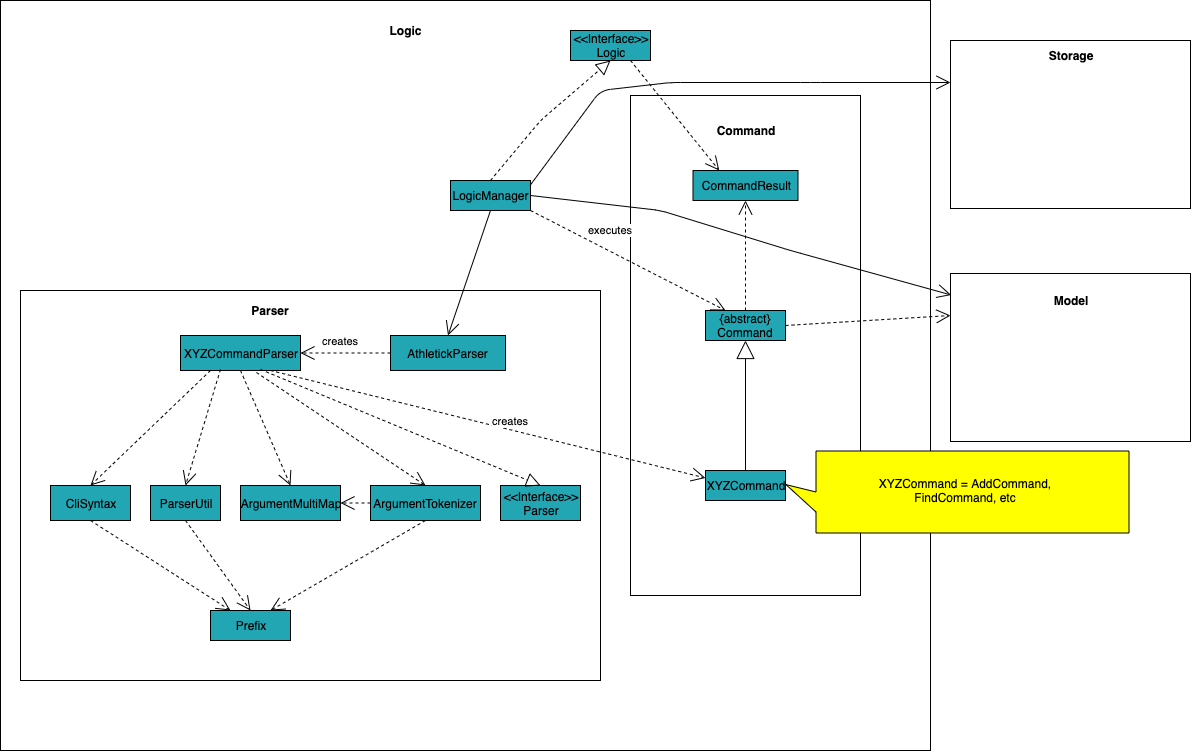

The diagram above was exported from draw.io. Its source (the exported page's mxGraphModel, read from the mxfile embedded in the PNG):
<mxGraphModel dx="1172" dy="478" grid="1" gridSize="10" guides="1" tooltips="1" connect="1" arrows="1" fold="1" page="1" pageScale="1" pageWidth="850" pageHeight="1100" math="0" shadow="0">
  <root>
    <mxCell id="0" />
    <mxCell id="1" parent="0" />
    <mxCell id="25jJpX7wZURjBDsMJGYk-1" value="" style="rounded=0;whiteSpace=wrap;html=1;" parent="1" vertex="1">
      <mxGeometry x="20" y="20" width="930" height="750" as="geometry" />
    </mxCell>
    <mxCell id="25jJpX7wZURjBDsMJGYk-2" value="" style="rounded=0;whiteSpace=wrap;html=1;" parent="1" vertex="1">
      <mxGeometry x="40" y="310" width="580" height="390" as="geometry" />
    </mxCell>
    <mxCell id="25jJpX7wZURjBDsMJGYk-3" value="" style="rounded=0;whiteSpace=wrap;html=1;" parent="1" vertex="1">
      <mxGeometry x="650" y="115" width="230" height="500" as="geometry" />
    </mxCell>
    <mxCell id="25jJpX7wZURjBDsMJGYk-4" value="" style="rounded=0;whiteSpace=wrap;html=1;" parent="1" vertex="1">
      <mxGeometry x="970" y="293" width="240" height="168" as="geometry" />
    </mxCell>
    <mxCell id="25jJpX7wZURjBDsMJGYk-6" value="CommandResult" style="rounded=0;whiteSpace=wrap;html=1;fillColor=#22a6b3;" parent="1" vertex="1">
      <mxGeometry x="712.5" y="190" width="105" height="30" as="geometry" />
    </mxCell>
    <mxCell id="25jJpX7wZURjBDsMJGYk-7" value="&lt;div&gt;&amp;lt;&amp;lt;Interface&amp;gt;&amp;gt;&lt;/div&gt;&lt;div&gt;Logic&lt;br&gt;&lt;/div&gt;" style="rounded=0;whiteSpace=wrap;html=1;fillColor=#22a6b3;" parent="1" vertex="1">
      <mxGeometry x="590" y="50" width="80" height="30" as="geometry" />
    </mxCell>
    <mxCell id="25jJpX7wZURjBDsMJGYk-8" value="Prefix" style="rounded=0;whiteSpace=wrap;html=1;fillColor=#22a6b3;" parent="1" vertex="1">
      <mxGeometry x="230" y="630" width="80" height="30" as="geometry" />
    </mxCell>
    <mxCell id="25jJpX7wZURjBDsMJGYk-9" value="CliSyntax" style="rounded=0;whiteSpace=wrap;html=1;fillColor=#22a6b3;" parent="1" vertex="1">
      <mxGeometry x="70" y="505" width="80" height="35" as="geometry" />
    </mxCell>
    <mxCell id="25jJpX7wZURjBDsMJGYk-10" value="ParserUtil" style="rounded=0;whiteSpace=wrap;html=1;fillColor=#22a6b3;" parent="1" vertex="1">
      <mxGeometry x="170" y="505" width="70" height="35" as="geometry" />
    </mxCell>
    <mxCell id="25jJpX7wZURjBDsMJGYk-11" value="ArgumentMultiMap" style="rounded=0;whiteSpace=wrap;html=1;fillColor=#22a6b3;" parent="1" vertex="1">
      <mxGeometry x="260" y="505" width="100" height="35" as="geometry" />
    </mxCell>
    <mxCell id="25jJpX7wZURjBDsMJGYk-12" value="ArgumentTokenizer" style="rounded=0;whiteSpace=wrap;html=1;fillColor=#22a6b3;" parent="1" vertex="1">
      <mxGeometry x="390" y="505" width="110" height="35" as="geometry" />
    </mxCell>
    <mxCell id="25jJpX7wZURjBDsMJGYk-13" value="&lt;div&gt;&amp;lt;&amp;lt;Interface&amp;gt;&amp;gt;&lt;/div&gt;&lt;div&gt;Parser&lt;br&gt;&lt;/div&gt;" style="rounded=0;whiteSpace=wrap;html=1;fillColor=#22a6b3;" parent="1" vertex="1">
      <mxGeometry x="520" y="505" width="80" height="35" as="geometry" />
    </mxCell>
    <mxCell id="25jJpX7wZURjBDsMJGYk-14" value="AthletickParser" style="rounded=0;whiteSpace=wrap;html=1;fillColor=#22a6b3;" parent="1" vertex="1">
      <mxGeometry x="410" y="355" width="115" height="35" as="geometry" />
    </mxCell>
    <mxCell id="25jJpX7wZURjBDsMJGYk-15" value="XYZCommandParser" style="rounded=0;whiteSpace=wrap;html=1;fillColor=#22a6b3;" parent="1" vertex="1">
      <mxGeometry x="200" y="355" width="120" height="35" as="geometry" />
    </mxCell>
    <mxCell id="25jJpX7wZURjBDsMJGYk-18" value="&lt;div&gt;{abstract}&lt;/div&gt;&lt;div&gt;Command&lt;br&gt;&lt;/div&gt;" style="rounded=0;whiteSpace=wrap;html=1;fillColor=#22a6b3;" parent="1" vertex="1">
      <mxGeometry x="725" y="330" width="80" height="30" as="geometry" />
    </mxCell>
    <mxCell id="25jJpX7wZURjBDsMJGYk-19" value="XYZCommand" style="rounded=0;whiteSpace=wrap;html=1;fillColor=#22a6b3;" parent="1" vertex="1">
      <mxGeometry x="725" y="490" width="80" height="30" as="geometry" />
    </mxCell>
    <mxCell id="25jJpX7wZURjBDsMJGYk-20" value="LogicManager" style="rounded=0;whiteSpace=wrap;html=1;fillColor=#22a6b3;" parent="1" vertex="1">
      <mxGeometry x="470" y="200" width="80" height="30" as="geometry" />
    </mxCell>
    <mxCell id="25jJpX7wZURjBDsMJGYk-21" value="&lt;b&gt;Model&lt;/b&gt;" style="text;html=1;strokeColor=none;fillColor=none;align=center;verticalAlign=middle;whiteSpace=wrap;rounded=0;" parent="1" vertex="1">
      <mxGeometry x="1070" y="310" width="40" height="20" as="geometry" />
    </mxCell>
    <mxCell id="25jJpX7wZURjBDsMJGYk-23" value="&lt;b&gt;Command&lt;/b&gt;" style="text;html=1;strokeColor=none;fillColor=none;align=center;verticalAlign=middle;whiteSpace=wrap;rounded=0;" parent="1" vertex="1">
      <mxGeometry x="745" y="140" width="40" height="20" as="geometry" />
    </mxCell>
    <mxCell id="25jJpX7wZURjBDsMJGYk-24" value="&lt;b&gt;Logic&lt;/b&gt;" style="text;html=1;strokeColor=none;fillColor=none;align=center;verticalAlign=middle;whiteSpace=wrap;rounded=0;" parent="1" vertex="1">
      <mxGeometry x="405" y="40" width="40" height="20" as="geometry" />
    </mxCell>
    <mxCell id="25jJpX7wZURjBDsMJGYk-25" value="&lt;b&gt;Parser&lt;/b&gt;" style="text;html=1;strokeColor=none;fillColor=none;align=center;verticalAlign=middle;whiteSpace=wrap;rounded=0;" parent="1" vertex="1">
      <mxGeometry x="270" y="320" width="40" height="20" as="geometry" />
    </mxCell>
    <mxCell id="25jJpX7wZURjBDsMJGYk-26" value="" style="endArrow=open;endSize=12;dashed=1;html=1;exitX=0.5;exitY=1;exitDx=0;exitDy=0;entryX=0.25;entryY=0;entryDx=0;entryDy=0;" parent="1" source="25jJpX7wZURjBDsMJGYk-9" target="25jJpX7wZURjBDsMJGYk-8" edge="1">
      <mxGeometry x="1" y="151" width="160" relative="1" as="geometry">
        <mxPoint x="100" y="610" as="sourcePoint" />
        <mxPoint x="260" y="610" as="targetPoint" />
        <mxPoint x="69" y="142" as="offset" />
      </mxGeometry>
    </mxCell>
    <mxCell id="25jJpX7wZURjBDsMJGYk-29" value="" style="endArrow=open;endSize=12;dashed=1;html=1;exitX=0.5;exitY=1;exitDx=0;exitDy=0;entryX=0.5;entryY=0;entryDx=0;entryDy=0;" parent="1" source="25jJpX7wZURjBDsMJGYk-10" target="25jJpX7wZURjBDsMJGYk-8" edge="1">
      <mxGeometry x="1" y="202" width="160" relative="1" as="geometry">
        <mxPoint x="330" y="590" as="sourcePoint" />
        <mxPoint x="490" y="590" as="targetPoint" />
        <mxPoint x="36" y="148" as="offset" />
      </mxGeometry>
    </mxCell>
    <mxCell id="25jJpX7wZURjBDsMJGYk-30" value="" style="endArrow=open;endSize=12;dashed=1;html=1;exitX=0.5;exitY=1;exitDx=0;exitDy=0;entryX=0.75;entryY=0;entryDx=0;entryDy=0;" parent="1" source="25jJpX7wZURjBDsMJGYk-12" target="25jJpX7wZURjBDsMJGYk-8" edge="1">
      <mxGeometry x="-0.544" y="80" width="160" relative="1" as="geometry">
        <mxPoint x="225" y="550" as="sourcePoint" />
        <mxPoint x="280" y="640" as="targetPoint" />
        <mxPoint as="offset" />
      </mxGeometry>
    </mxCell>
    <mxCell id="25jJpX7wZURjBDsMJGYk-31" value="" style="endArrow=open;endSize=12;dashed=1;html=1;exitX=0;exitY=0.5;exitDx=0;exitDy=0;entryX=1;entryY=0.5;entryDx=0;entryDy=0;" parent="1" source="25jJpX7wZURjBDsMJGYk-12" target="25jJpX7wZURjBDsMJGYk-11" edge="1">
      <mxGeometry x="-1" y="115" width="160" relative="1" as="geometry">
        <mxPoint x="545" y="570" as="sourcePoint" />
        <mxPoint x="390" y="660" as="targetPoint" />
        <mxPoint x="40" y="-7" as="offset" />
      </mxGeometry>
    </mxCell>
    <mxCell id="25jJpX7wZURjBDsMJGYk-32" value="" style="endArrow=open;endSize=12;dashed=1;html=1;exitX=0.5;exitY=1;exitDx=0;exitDy=0;entryX=0.5;entryY=0;entryDx=0;entryDy=0;" parent="1" source="25jJpX7wZURjBDsMJGYk-15" target="25jJpX7wZURjBDsMJGYk-11" edge="1">
      <mxGeometry x="1" y="152" width="160" relative="1" as="geometry">
        <mxPoint x="455" y="370" as="sourcePoint" />
        <mxPoint x="300" y="460" as="targetPoint" />
        <mxPoint x="-29" y="166" as="offset" />
      </mxGeometry>
    </mxCell>
    <mxCell id="25jJpX7wZURjBDsMJGYk-33" value="" style="endArrow=open;endSize=12;dashed=1;html=1;exitX=0.333;exitY=0.971;exitDx=0;exitDy=0;entryX=0.5;entryY=0;entryDx=0;entryDy=0;exitPerimeter=0;" parent="1" source="25jJpX7wZURjBDsMJGYk-15" target="25jJpX7wZURjBDsMJGYk-10" edge="1">
      <mxGeometry x="1" y="313" width="160" relative="1" as="geometry">
        <mxPoint x="367.5" y="390" as="sourcePoint" />
        <mxPoint x="212.5" y="480" as="targetPoint" />
        <mxPoint x="-5" y="15" as="offset" />
      </mxGeometry>
    </mxCell>
    <mxCell id="25jJpX7wZURjBDsMJGYk-34" value="" style="endArrow=open;endSize=12;dashed=1;html=1;exitX=0.25;exitY=1;exitDx=0;exitDy=0;entryX=0.5;entryY=0;entryDx=0;entryDy=0;" parent="1" source="25jJpX7wZURjBDsMJGYk-15" target="25jJpX7wZURjBDsMJGYk-9" edge="1">
      <mxGeometry x="-1" y="368" width="160" relative="1" as="geometry">
        <mxPoint x="265" y="395" as="sourcePoint" />
        <mxPoint x="110" y="485" as="targetPoint" />
        <mxPoint x="15" y="-16" as="offset" />
      </mxGeometry>
    </mxCell>
    <mxCell id="25jJpX7wZURjBDsMJGYk-36" value="" style="endArrow=open;endSize=12;dashed=1;html=1;exitX=0.633;exitY=1.057;exitDx=0;exitDy=0;entryX=0.5;entryY=0;entryDx=0;entryDy=0;exitPerimeter=0;" parent="1" source="25jJpX7wZURjBDsMJGYk-15" target="25jJpX7wZURjBDsMJGYk-12" edge="1">
      <mxGeometry x="1" y="-96" width="160" relative="1" as="geometry">
        <mxPoint x="270" y="400" as="sourcePoint" />
        <mxPoint x="320" y="515" as="targetPoint" />
        <mxPoint x="69" y="15" as="offset" />
      </mxGeometry>
    </mxCell>
    <mxCell id="25jJpX7wZURjBDsMJGYk-37" value="creates" style="endArrow=open;endSize=12;dashed=1;html=1;exitX=0.75;exitY=1;exitDx=0;exitDy=0;entryX=0;entryY=0.25;entryDx=0;entryDy=0;" parent="1" source="25jJpX7wZURjBDsMJGYk-15" target="25jJpX7wZURjBDsMJGYk-19" edge="1">
      <mxGeometry x="0.0935" y="9" width="160" relative="1" as="geometry">
        <mxPoint x="375" y="385" as="sourcePoint" />
        <mxPoint x="425" y="500" as="targetPoint" />
        <mxPoint as="offset" />
      </mxGeometry>
    </mxCell>
    <mxCell id="25jJpX7wZURjBDsMJGYk-38" value="" style="endArrow=block;dashed=1;endFill=0;endSize=12;html=1;entryX=0.5;entryY=0;entryDx=0;entryDy=0;exitX=0.667;exitY=0.971;exitDx=0;exitDy=0;exitPerimeter=0;" parent="1" source="25jJpX7wZURjBDsMJGYk-15" target="25jJpX7wZURjBDsMJGYk-13" edge="1">
      <mxGeometry width="160" relative="1" as="geometry">
        <mxPoint x="390" y="600" as="sourcePoint" />
        <mxPoint x="550" y="600" as="targetPoint" />
      </mxGeometry>
    </mxCell>
    <mxCell id="25jJpX7wZURjBDsMJGYk-39" value="creates" style="endArrow=open;endSize=12;dashed=1;html=1;entryX=1;entryY=0.5;entryDx=0;entryDy=0;" parent="1" source="25jJpX7wZURjBDsMJGYk-14" target="25jJpX7wZURjBDsMJGYk-15" edge="1">
      <mxGeometry x="0.1111" y="-12" width="160" relative="1" as="geometry">
        <mxPoint x="280" y="400" as="sourcePoint" />
        <mxPoint x="440" y="400" as="targetPoint" />
        <mxPoint as="offset" />
      </mxGeometry>
    </mxCell>
    <mxCell id="25jJpX7wZURjBDsMJGYk-40" value="" style="endArrow=block;endSize=16;endFill=0;html=1;entryX=0.5;entryY=1;entryDx=0;entryDy=0;exitX=0.5;exitY=0;exitDx=0;exitDy=0;" parent="1" source="25jJpX7wZURjBDsMJGYk-19" target="25jJpX7wZURjBDsMJGYk-18" edge="1">
      <mxGeometry width="160" relative="1" as="geometry">
        <mxPoint x="690" y="660" as="sourcePoint" />
        <mxPoint x="850" y="660" as="targetPoint" />
      </mxGeometry>
    </mxCell>
    <mxCell id="25jJpX7wZURjBDsMJGYk-41" value="" style="endArrow=open;endSize=12;dashed=1;html=1;entryX=0.5;entryY=1;entryDx=0;entryDy=0;exitX=0.5;exitY=0;exitDx=0;exitDy=0;" parent="1" source="25jJpX7wZURjBDsMJGYk-18" target="25jJpX7wZURjBDsMJGYk-6" edge="1">
      <mxGeometry width="160" relative="1" as="geometry">
        <mxPoint x="720" y="290" as="sourcePoint" />
        <mxPoint x="880" y="290" as="targetPoint" />
      </mxGeometry>
    </mxCell>
    <mxCell id="25jJpX7wZURjBDsMJGYk-42" value="executes" style="endArrow=open;endSize=12;dashed=1;html=1;exitX=1;exitY=1;exitDx=0;exitDy=0;exitPerimeter=0;entryX=0.25;entryY=0;entryDx=0;entryDy=0;" parent="1" source="25jJpX7wZURjBDsMJGYk-20" target="25jJpX7wZURjBDsMJGYk-18" edge="1">
      <mxGeometry x="-0.267" y="19" width="160" relative="1" as="geometry">
        <mxPoint x="600" y="270" as="sourcePoint" />
        <mxPoint x="760" y="270" as="targetPoint" />
        <mxPoint as="offset" />
      </mxGeometry>
    </mxCell>
    <mxCell id="25jJpX7wZURjBDsMJGYk-43" value="" style="endArrow=open;endFill=1;endSize=12;html=1;entryX=0.5;entryY=0;entryDx=0;entryDy=0;exitX=0.5;exitY=1;exitDx=0;exitDy=0;" parent="1" source="25jJpX7wZURjBDsMJGYk-20" target="25jJpX7wZURjBDsMJGYk-14" edge="1">
      <mxGeometry width="160" relative="1" as="geometry">
        <mxPoint x="440" y="340" as="sourcePoint" />
        <mxPoint x="600" y="340" as="targetPoint" />
      </mxGeometry>
    </mxCell>
    <mxCell id="25jJpX7wZURjBDsMJGYk-44" value="" style="endArrow=block;dashed=1;endFill=0;endSize=12;html=1;entryX=0.5;entryY=1;entryDx=0;entryDy=0;exitX=0.5;exitY=0;exitDx=0;exitDy=0;" parent="1" source="25jJpX7wZURjBDsMJGYk-20" target="25jJpX7wZURjBDsMJGYk-7" edge="1">
      <mxGeometry width="160" relative="1" as="geometry">
        <mxPoint x="440" y="150" as="sourcePoint" />
        <mxPoint x="600" y="150" as="targetPoint" />
        <Array as="points">
          <mxPoint x="560" y="140" />
        </Array>
      </mxGeometry>
    </mxCell>
    <mxCell id="25jJpX7wZURjBDsMJGYk-45" value="" style="endArrow=open;endSize=12;dashed=1;html=1;exitX=0.75;exitY=1;exitDx=0;exitDy=0;entryX=0.25;entryY=0;entryDx=0;entryDy=0;" parent="1" source="25jJpX7wZURjBDsMJGYk-7" target="25jJpX7wZURjBDsMJGYk-6" edge="1">
      <mxGeometry width="160" relative="1" as="geometry">
        <mxPoint x="640" y="230" as="sourcePoint" />
        <mxPoint x="800" y="230" as="targetPoint" />
      </mxGeometry>
    </mxCell>
    <mxCell id="25jJpX7wZURjBDsMJGYk-46" value="" style="endArrow=open;endFill=1;endSize=12;html=1;entryX=0.003;entryY=0.128;entryDx=0;entryDy=0;exitX=1;exitY=0.5;exitDx=0;exitDy=0;entryPerimeter=0;" parent="1" source="25jJpX7wZURjBDsMJGYk-20" target="25jJpX7wZURjBDsMJGYk-4" edge="1">
      <mxGeometry width="160" relative="1" as="geometry">
        <mxPoint x="810" y="280" as="sourcePoint" />
        <mxPoint x="970" y="280" as="targetPoint" />
        <Array as="points">
          <mxPoint x="680" y="230" />
          <mxPoint x="810" y="270" />
        </Array>
      </mxGeometry>
    </mxCell>
    <mxCell id="25jJpX7wZURjBDsMJGYk-47" value="" style="endArrow=open;endSize=12;dashed=1;html=1;exitX=1;exitY=0.5;exitDx=0;exitDy=0;entryX=0;entryY=0.25;entryDx=0;entryDy=0;" parent="1" source="25jJpX7wZURjBDsMJGYk-18" target="25jJpX7wZURjBDsMJGYk-4" edge="1">
      <mxGeometry width="160" relative="1" as="geometry">
        <mxPoint x="800" y="365" as="sourcePoint" />
        <mxPoint x="888.75" y="475" as="targetPoint" />
      </mxGeometry>
    </mxCell>
    <mxCell id="25jJpX7wZURjBDsMJGYk-48" value="" style="shape=callout;whiteSpace=wrap;html=1;perimeter=calloutPerimeter;fillColor=#FFFF00;position2=0.41;rotation=90;" parent="1" vertex="1">
      <mxGeometry x="936" y="340" width="82" height="343" as="geometry" />
    </mxCell>
    <mxCell id="25jJpX7wZURjBDsMJGYk-49" value="XYZCommand = AddCommand, FindCommand, etc" style="text;html=1;strokeColor=none;fillColor=none;align=center;verticalAlign=middle;whiteSpace=wrap;rounded=0;" parent="1" vertex="1">
      <mxGeometry x="860" y="480" width="250" height="60" as="geometry" />
    </mxCell>
    <mxCell id="gma-d7nHAL6qQD6e2Iys-1" value="" style="rounded=0;whiteSpace=wrap;html=1;" vertex="1" parent="1">
      <mxGeometry x="970" y="60" width="240" height="168" as="geometry" />
    </mxCell>
    <mxCell id="gma-d7nHAL6qQD6e2Iys-2" value="&lt;b&gt;Storage&lt;br&gt;&lt;/b&gt;" style="text;html=1;strokeColor=none;fillColor=none;align=center;verticalAlign=middle;whiteSpace=wrap;rounded=0;" vertex="1" parent="1">
      <mxGeometry x="1070" y="65" width="40" height="20" as="geometry" />
    </mxCell>
    <mxCell id="gma-d7nHAL6qQD6e2Iys-5" value="" style="endArrow=open;endFill=1;endSize=12;html=1;entryX=0;entryY=0.25;entryDx=0;entryDy=0;exitX=1;exitY=0.5;exitDx=0;exitDy=0;" edge="1" parent="1" target="gma-d7nHAL6qQD6e2Iys-1">
      <mxGeometry width="160" relative="1" as="geometry">
        <mxPoint x="549.5" y="205" as="sourcePoint" />
        <mxPoint x="970.2199999999998" y="304.504" as="targetPoint" />
        <Array as="points">
          <mxPoint x="620" y="110" />
          <mxPoint x="690" y="102" />
          <mxPoint x="830" y="102" />
        </Array>
      </mxGeometry>
    </mxCell>
  </root>
</mxGraphModel>